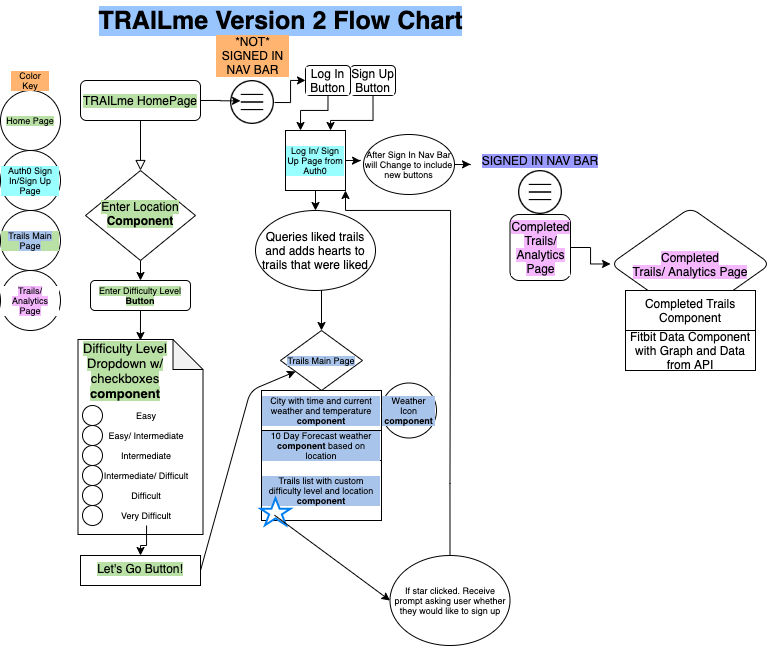

The diagram above was exported from draw.io. Its source (the exported page's mxGraphModel, read from the mxfile embedded in the PNG):
<mxGraphModel dx="925" dy="1329" grid="1" gridSize="10" guides="1" tooltips="1" connect="1" arrows="1" fold="1" page="1" pageScale="1" pageWidth="827" pageHeight="1169" math="0" shadow="0">
  <root>
    <mxCell id="WIyWlLk6GJQsqaUBKTNV-0" />
    <mxCell id="WIyWlLk6GJQsqaUBKTNV-1" parent="WIyWlLk6GJQsqaUBKTNV-0" />
    <mxCell id="WIyWlLk6GJQsqaUBKTNV-2" value="" style="rounded=0;html=1;jettySize=auto;orthogonalLoop=1;fontSize=11;endArrow=block;endFill=0;endSize=8;strokeWidth=1;shadow=0;labelBackgroundColor=none;edgeStyle=orthogonalEdgeStyle;" parent="WIyWlLk6GJQsqaUBKTNV-1" source="WIyWlLk6GJQsqaUBKTNV-3" target="WIyWlLk6GJQsqaUBKTNV-6" edge="1">
      <mxGeometry relative="1" as="geometry" />
    </mxCell>
    <mxCell id="pHLmmMFLqjmPprXNAKX_-73" style="edgeStyle=orthogonalEdgeStyle;rounded=0;orthogonalLoop=1;jettySize=auto;html=1;exitX=1;exitY=0.5;exitDx=0;exitDy=0;entryX=0.227;entryY=0.462;entryDx=0;entryDy=0;entryPerimeter=0;fontSize=9;" edge="1" parent="WIyWlLk6GJQsqaUBKTNV-1" source="WIyWlLk6GJQsqaUBKTNV-3" target="pHLmmMFLqjmPprXNAKX_-72">
      <mxGeometry relative="1" as="geometry" />
    </mxCell>
    <mxCell id="WIyWlLk6GJQsqaUBKTNV-3" value="TRAILme HomePage" style="rounded=1;whiteSpace=wrap;html=1;fontSize=12;glass=0;strokeWidth=1;shadow=0;labelBackgroundColor=#B9E0A5;" parent="WIyWlLk6GJQsqaUBKTNV-1" vertex="1">
      <mxGeometry x="160" y="80" width="120" height="40" as="geometry" />
    </mxCell>
    <mxCell id="pHLmmMFLqjmPprXNAKX_-50" style="edgeStyle=orthogonalEdgeStyle;rounded=0;orthogonalLoop=1;jettySize=auto;html=1;exitX=0.5;exitY=1;exitDx=0;exitDy=0;entryX=0.5;entryY=0;entryDx=0;entryDy=0;fontSize=9;" edge="1" parent="WIyWlLk6GJQsqaUBKTNV-1" source="WIyWlLk6GJQsqaUBKTNV-6" target="pHLmmMFLqjmPprXNAKX_-49">
      <mxGeometry relative="1" as="geometry" />
    </mxCell>
    <mxCell id="WIyWlLk6GJQsqaUBKTNV-6" value="&lt;span style=&quot;background-color: rgb(185 , 224 , 165)&quot;&gt;Enter Location&lt;br&gt;&lt;b&gt;Component&lt;/b&gt;&lt;/span&gt;" style="rhombus;whiteSpace=wrap;html=1;shadow=0;fontFamily=Helvetica;fontSize=12;align=center;strokeWidth=1;spacing=6;spacingTop=-4;" parent="WIyWlLk6GJQsqaUBKTNV-1" vertex="1">
      <mxGeometry x="165" y="170" width="110" height="90" as="geometry" />
    </mxCell>
    <mxCell id="pHLmmMFLqjmPprXNAKX_-1" value="TRAILme Version 2 Flow Chart" style="text;html=1;align=center;verticalAlign=middle;resizable=0;points=[];autosize=1;fontStyle=1;fontSize=25;labelBackgroundColor=#99C5FF;" vertex="1" parent="WIyWlLk6GJQsqaUBKTNV-1">
      <mxGeometry x="170" width="380" height="40" as="geometry" />
    </mxCell>
    <mxCell id="pHLmmMFLqjmPprXNAKX_-2" value="&lt;span style=&quot;background-color: rgb(185 , 224 , 165)&quot;&gt;Let's Go Button!&lt;/span&gt;" style="whiteSpace=wrap;html=1;shadow=0;strokeWidth=1;spacing=6;spacingTop=-4;" vertex="1" parent="WIyWlLk6GJQsqaUBKTNV-1">
      <mxGeometry x="160" y="555" width="120" height="30" as="geometry" />
    </mxCell>
    <mxCell id="pHLmmMFLqjmPprXNAKX_-6" value="" style="shape=note;whiteSpace=wrap;html=1;backgroundOutline=1;darkOpacity=0.05;shadow=0;strokeWidth=1;spacing=6;spacingTop=-4;" vertex="1" parent="WIyWlLk6GJQsqaUBKTNV-1">
      <mxGeometry x="157.5" y="339" width="125" height="195" as="geometry" />
    </mxCell>
    <mxCell id="pHLmmMFLqjmPprXNAKX_-10" value="" style="ellipse;whiteSpace=wrap;html=1;aspect=fixed;fontSize=25;" vertex="1" parent="WIyWlLk6GJQsqaUBKTNV-1">
      <mxGeometry x="162" y="405" width="20" height="20" as="geometry" />
    </mxCell>
    <mxCell id="pHLmmMFLqjmPprXNAKX_-14" value="&lt;span style=&quot;background-color: rgb(185 , 224 , 165)&quot;&gt;Difficulty Level Dropdown w/ checkboxes &lt;b&gt;component&lt;/b&gt;&lt;/span&gt;" style="text;html=1;strokeColor=none;fillColor=none;align=center;verticalAlign=middle;whiteSpace=wrap;rounded=0;fontSize=13;" vertex="1" parent="WIyWlLk6GJQsqaUBKTNV-1">
      <mxGeometry x="140" y="325" width="130" height="90" as="geometry" />
    </mxCell>
    <mxCell id="pHLmmMFLqjmPprXNAKX_-16" value="" style="ellipse;whiteSpace=wrap;html=1;aspect=fixed;fontSize=25;" vertex="1" parent="WIyWlLk6GJQsqaUBKTNV-1">
      <mxGeometry x="162" y="425" width="20" height="20" as="geometry" />
    </mxCell>
    <mxCell id="pHLmmMFLqjmPprXNAKX_-17" value="" style="ellipse;whiteSpace=wrap;html=1;aspect=fixed;fontSize=25;" vertex="1" parent="WIyWlLk6GJQsqaUBKTNV-1">
      <mxGeometry x="162" y="445" width="20" height="20" as="geometry" />
    </mxCell>
    <mxCell id="pHLmmMFLqjmPprXNAKX_-18" style="edgeStyle=orthogonalEdgeStyle;rounded=0;orthogonalLoop=1;jettySize=auto;html=1;exitX=0.5;exitY=1;exitDx=0;exitDy=0;exitPerimeter=0;fontSize=13;" edge="1" parent="WIyWlLk6GJQsqaUBKTNV-1" source="pHLmmMFLqjmPprXNAKX_-6" target="pHLmmMFLqjmPprXNAKX_-6">
      <mxGeometry relative="1" as="geometry" />
    </mxCell>
    <mxCell id="pHLmmMFLqjmPprXNAKX_-21" value="Intermediate/ Difficult" style="text;html=1;strokeColor=none;fillColor=none;align=center;verticalAlign=middle;whiteSpace=wrap;rounded=0;fontSize=9;" vertex="1" parent="WIyWlLk6GJQsqaUBKTNV-1">
      <mxGeometry x="177" y="465" width="98" height="20" as="geometry" />
    </mxCell>
    <mxCell id="pHLmmMFLqjmPprXNAKX_-24" value="" style="ellipse;whiteSpace=wrap;html=1;aspect=fixed;fontSize=25;" vertex="1" parent="WIyWlLk6GJQsqaUBKTNV-1">
      <mxGeometry x="162" y="465" width="20" height="20" as="geometry" />
    </mxCell>
    <mxCell id="pHLmmMFLqjmPprXNAKX_-25" value="" style="ellipse;whiteSpace=wrap;html=1;aspect=fixed;fontSize=25;" vertex="1" parent="WIyWlLk6GJQsqaUBKTNV-1">
      <mxGeometry x="162" y="485" width="20" height="20" as="geometry" />
    </mxCell>
    <mxCell id="pHLmmMFLqjmPprXNAKX_-26" value="" style="ellipse;whiteSpace=wrap;html=1;aspect=fixed;fontSize=25;" vertex="1" parent="WIyWlLk6GJQsqaUBKTNV-1">
      <mxGeometry x="162" y="505" width="20" height="20" as="geometry" />
    </mxCell>
    <mxCell id="pHLmmMFLqjmPprXNAKX_-28" value="Difficult" style="text;html=1;strokeColor=none;fillColor=none;align=center;verticalAlign=middle;whiteSpace=wrap;rounded=0;fontSize=9;" vertex="1" parent="WIyWlLk6GJQsqaUBKTNV-1">
      <mxGeometry x="177" y="485" width="98" height="20" as="geometry" />
    </mxCell>
    <mxCell id="pHLmmMFLqjmPprXNAKX_-29" value="Intermediate" style="text;html=1;strokeColor=none;fillColor=none;align=center;verticalAlign=middle;whiteSpace=wrap;rounded=0;fontSize=9;" vertex="1" parent="WIyWlLk6GJQsqaUBKTNV-1">
      <mxGeometry x="177" y="445" width="98" height="20" as="geometry" />
    </mxCell>
    <mxCell id="pHLmmMFLqjmPprXNAKX_-30" value="Easy/ Intermediate" style="text;html=1;strokeColor=none;fillColor=none;align=center;verticalAlign=middle;whiteSpace=wrap;rounded=0;fontSize=9;" vertex="1" parent="WIyWlLk6GJQsqaUBKTNV-1">
      <mxGeometry x="177" y="425" width="98" height="20" as="geometry" />
    </mxCell>
    <mxCell id="pHLmmMFLqjmPprXNAKX_-31" value="Easy" style="text;html=1;strokeColor=none;fillColor=none;align=center;verticalAlign=middle;whiteSpace=wrap;rounded=0;fontSize=9;" vertex="1" parent="WIyWlLk6GJQsqaUBKTNV-1">
      <mxGeometry x="177" y="405" width="98" height="20" as="geometry" />
    </mxCell>
    <mxCell id="pHLmmMFLqjmPprXNAKX_-53" style="edgeStyle=orthogonalEdgeStyle;rounded=0;orthogonalLoop=1;jettySize=auto;html=1;entryX=0.5;entryY=0;entryDx=0;entryDy=0;fontSize=9;" edge="1" parent="WIyWlLk6GJQsqaUBKTNV-1" source="pHLmmMFLqjmPprXNAKX_-32" target="pHLmmMFLqjmPprXNAKX_-2">
      <mxGeometry relative="1" as="geometry" />
    </mxCell>
    <mxCell id="pHLmmMFLqjmPprXNAKX_-32" value="Very Difficult" style="text;html=1;strokeColor=none;fillColor=none;align=center;verticalAlign=middle;whiteSpace=wrap;rounded=0;fontSize=9;" vertex="1" parent="WIyWlLk6GJQsqaUBKTNV-1">
      <mxGeometry x="177" y="505" width="98" height="20" as="geometry" />
    </mxCell>
    <mxCell id="pHLmmMFLqjmPprXNAKX_-90" style="edgeStyle=orthogonalEdgeStyle;rounded=0;orthogonalLoop=1;jettySize=auto;html=1;exitX=0.5;exitY=1;exitDx=0;exitDy=0;entryX=0.25;entryY=0;entryDx=0;entryDy=0;fontSize=9;" edge="1" parent="WIyWlLk6GJQsqaUBKTNV-1" source="pHLmmMFLqjmPprXNAKX_-33" target="pHLmmMFLqjmPprXNAKX_-59">
      <mxGeometry relative="1" as="geometry">
        <Array as="points">
          <mxPoint x="407" y="110" />
          <mxPoint x="380" y="110" />
        </Array>
      </mxGeometry>
    </mxCell>
    <mxCell id="pHLmmMFLqjmPprXNAKX_-33" value="Log In Button" style="whiteSpace=wrap;html=1;rounded=1;shadow=0;strokeWidth=1;glass=0;labelBackgroundColor=#ffffff;" vertex="1" parent="WIyWlLk6GJQsqaUBKTNV-1">
      <mxGeometry x="385" y="65" width="45" height="30" as="geometry" />
    </mxCell>
    <mxCell id="pHLmmMFLqjmPprXNAKX_-36" value="Trails list with custom difficulty level and location &lt;b&gt;component&lt;/b&gt;" style="whiteSpace=wrap;html=1;fontSize=9;labelBackgroundColor=#A9C4EB;" vertex="1" parent="WIyWlLk6GJQsqaUBKTNV-1">
      <mxGeometry x="341" y="460" width="120" height="60" as="geometry" />
    </mxCell>
    <mxCell id="pHLmmMFLqjmPprXNAKX_-38" value="Trails Main Page" style="rhombus;whiteSpace=wrap;html=1;fontSize=9;labelBackgroundColor=#A9C4EB;" vertex="1" parent="WIyWlLk6GJQsqaUBKTNV-1">
      <mxGeometry x="360" y="330" width="82" height="60" as="geometry" />
    </mxCell>
    <mxCell id="pHLmmMFLqjmPprXNAKX_-42" value="" style="endArrow=classic;html=1;fontSize=9;exitX=1;exitY=0.5;exitDx=0;exitDy=0;" edge="1" parent="WIyWlLk6GJQsqaUBKTNV-1" source="pHLmmMFLqjmPprXNAKX_-2" target="pHLmmMFLqjmPprXNAKX_-38">
      <mxGeometry width="50" height="50" relative="1" as="geometry">
        <mxPoint x="275" y="500" as="sourcePoint" />
        <mxPoint x="325" y="450" as="targetPoint" />
        <Array as="points">
          <mxPoint x="330" y="390" />
        </Array>
      </mxGeometry>
    </mxCell>
    <mxCell id="pHLmmMFLqjmPprXNAKX_-43" value="10 Day Forecast weather &lt;b&gt;component&lt;/b&gt; based on location" style="rounded=0;whiteSpace=wrap;html=1;fontSize=9;labelBackgroundColor=#A9C4EB;" vertex="1" parent="WIyWlLk6GJQsqaUBKTNV-1">
      <mxGeometry x="341" y="430" width="120" height="30" as="geometry" />
    </mxCell>
    <mxCell id="pHLmmMFLqjmPprXNAKX_-44" value="City with time and current weather and temperature &lt;b&gt;component&lt;/b&gt;" style="rounded=0;whiteSpace=wrap;html=1;fontSize=9;labelBackgroundColor=#A9C4EB;" vertex="1" parent="WIyWlLk6GJQsqaUBKTNV-1">
      <mxGeometry x="341" y="390" width="120" height="40" as="geometry" />
    </mxCell>
    <mxCell id="pHLmmMFLqjmPprXNAKX_-45" value="Weather&lt;br&gt;Icon &lt;b&gt;component&lt;/b&gt;" style="ellipse;whiteSpace=wrap;html=1;aspect=fixed;fontSize=9;labelBackgroundColor=#A9C4EB;" vertex="1" parent="WIyWlLk6GJQsqaUBKTNV-1">
      <mxGeometry x="461" y="382.5" width="55" height="55" as="geometry" />
    </mxCell>
    <mxCell id="pHLmmMFLqjmPprXNAKX_-52" style="edgeStyle=orthogonalEdgeStyle;rounded=0;orthogonalLoop=1;jettySize=auto;html=1;exitX=0.5;exitY=1;exitDx=0;exitDy=0;entryX=0.615;entryY=0.167;entryDx=0;entryDy=0;entryPerimeter=0;fontSize=9;" edge="1" parent="WIyWlLk6GJQsqaUBKTNV-1" source="pHLmmMFLqjmPprXNAKX_-49" target="pHLmmMFLqjmPprXNAKX_-14">
      <mxGeometry relative="1" as="geometry" />
    </mxCell>
    <mxCell id="pHLmmMFLqjmPprXNAKX_-49" value="&lt;span style=&quot;background-color: rgb(185 , 224 , 165)&quot;&gt;Enter Difficulty Level &lt;b&gt;Button&lt;/b&gt;&lt;/span&gt;" style="rounded=1;whiteSpace=wrap;html=1;fontSize=9;" vertex="1" parent="WIyWlLk6GJQsqaUBKTNV-1">
      <mxGeometry x="170" y="280" width="100" height="30" as="geometry" />
    </mxCell>
    <mxCell id="pHLmmMFLqjmPprXNAKX_-56" style="edgeStyle=orthogonalEdgeStyle;rounded=0;orthogonalLoop=1;jettySize=auto;html=1;exitX=0.5;exitY=1;exitDx=0;exitDy=0;fontSize=9;" edge="1" parent="WIyWlLk6GJQsqaUBKTNV-1" source="pHLmmMFLqjmPprXNAKX_-54" target="pHLmmMFLqjmPprXNAKX_-38">
      <mxGeometry relative="1" as="geometry">
        <Array as="points">
          <mxPoint x="401" y="240" />
        </Array>
      </mxGeometry>
    </mxCell>
    <mxCell id="pHLmmMFLqjmPprXNAKX_-54" value="Queries liked trails and adds hearts to trails that were liked" style="ellipse;whiteSpace=wrap;html=1;rounded=1;shadow=0;strokeWidth=1;glass=0;" vertex="1" parent="WIyWlLk6GJQsqaUBKTNV-1">
      <mxGeometry x="335" y="210" width="120" height="80" as="geometry" />
    </mxCell>
    <mxCell id="pHLmmMFLqjmPprXNAKX_-100" style="edgeStyle=orthogonalEdgeStyle;rounded=0;orthogonalLoop=1;jettySize=auto;html=1;exitX=0.5;exitY=0;exitDx=0;exitDy=0;entryX=1;entryY=1;entryDx=0;entryDy=0;fontSize=12;" edge="1" parent="WIyWlLk6GJQsqaUBKTNV-1" source="pHLmmMFLqjmPprXNAKX_-57" target="pHLmmMFLqjmPprXNAKX_-59">
      <mxGeometry relative="1" as="geometry">
        <Array as="points">
          <mxPoint x="530" y="483" />
          <mxPoint x="530" y="210" />
          <mxPoint x="425" y="210" />
        </Array>
      </mxGeometry>
    </mxCell>
    <mxCell id="pHLmmMFLqjmPprXNAKX_-57" value="If star clicked. Receive prompt asking user whether they would like to sign up" style="ellipse;whiteSpace=wrap;html=1;fontSize=9;" vertex="1" parent="WIyWlLk6GJQsqaUBKTNV-1">
      <mxGeometry x="469.5" y="555" width="120" height="90" as="geometry" />
    </mxCell>
    <mxCell id="pHLmmMFLqjmPprXNAKX_-60" style="edgeStyle=orthogonalEdgeStyle;rounded=0;orthogonalLoop=1;jettySize=auto;html=1;exitX=0.5;exitY=1;exitDx=0;exitDy=0;entryX=0.5;entryY=0;entryDx=0;entryDy=0;fontSize=9;" edge="1" parent="WIyWlLk6GJQsqaUBKTNV-1" source="pHLmmMFLqjmPprXNAKX_-59" target="pHLmmMFLqjmPprXNAKX_-54">
      <mxGeometry relative="1" as="geometry" />
    </mxCell>
    <mxCell id="pHLmmMFLqjmPprXNAKX_-97" style="edgeStyle=orthogonalEdgeStyle;rounded=0;orthogonalLoop=1;jettySize=auto;html=1;exitX=1;exitY=0.5;exitDx=0;exitDy=0;fontSize=12;" edge="1" parent="WIyWlLk6GJQsqaUBKTNV-1" source="pHLmmMFLqjmPprXNAKX_-59">
      <mxGeometry relative="1" as="geometry">
        <mxPoint x="440" y="160.31034482758628" as="targetPoint" />
      </mxGeometry>
    </mxCell>
    <mxCell id="pHLmmMFLqjmPprXNAKX_-59" value="Log In/ Sign Up Page from Auth0" style="whiteSpace=wrap;html=1;aspect=fixed;fontSize=9;labelBackgroundColor=#99FFFF;" vertex="1" parent="WIyWlLk6GJQsqaUBKTNV-1">
      <mxGeometry x="365" y="130" width="60" height="60" as="geometry" />
    </mxCell>
    <mxCell id="pHLmmMFLqjmPprXNAKX_-66" value="Home Page" style="ellipse;whiteSpace=wrap;html=1;aspect=fixed;labelBackgroundColor=#B9E0A5;fontSize=9;" vertex="1" parent="WIyWlLk6GJQsqaUBKTNV-1">
      <mxGeometry x="80" y="90" width="60" height="60" as="geometry" />
    </mxCell>
    <mxCell id="pHLmmMFLqjmPprXNAKX_-68" value="&lt;span&gt;Auth0 Sign In/Sign Up Page&lt;/span&gt;" style="ellipse;whiteSpace=wrap;html=1;aspect=fixed;labelBackgroundColor=#99FFFF;fontSize=9;" vertex="1" parent="WIyWlLk6GJQsqaUBKTNV-1">
      <mxGeometry x="80" y="150" width="60" height="60" as="geometry" />
    </mxCell>
    <mxCell id="pHLmmMFLqjmPprXNAKX_-69" value="&lt;span style=&quot;background-color: rgb(169 , 196 , 235)&quot;&gt;Trails Main Page&lt;/span&gt;" style="ellipse;whiteSpace=wrap;html=1;aspect=fixed;labelBackgroundColor=#B9E0A5;fontSize=9;" vertex="1" parent="WIyWlLk6GJQsqaUBKTNV-1">
      <mxGeometry x="80" y="210" width="60" height="60" as="geometry" />
    </mxCell>
    <mxCell id="pHLmmMFLqjmPprXNAKX_-70" value="&lt;span style=&quot;&quot;&gt;Color Key&lt;/span&gt;" style="text;html=1;strokeColor=none;fillColor=none;align=center;verticalAlign=middle;whiteSpace=wrap;rounded=0;labelBackgroundColor=#FFB570;fontSize=9;" vertex="1" parent="WIyWlLk6GJQsqaUBKTNV-1">
      <mxGeometry x="90" y="70" width="40" height="20" as="geometry" />
    </mxCell>
    <mxCell id="pHLmmMFLqjmPprXNAKX_-71" value="" style="html=1;verticalLabelPosition=bottom;align=center;labelBackgroundColor=#ffffff;verticalAlign=top;strokeWidth=2;strokeColor=#0080F0;shadow=0;dashed=0;shape=mxgraph.ios7.icons.star;fontSize=9;" vertex="1" parent="WIyWlLk6GJQsqaUBKTNV-1">
      <mxGeometry x="340" y="497.7" width="30" height="27" as="geometry" />
    </mxCell>
    <mxCell id="pHLmmMFLqjmPprXNAKX_-89" style="edgeStyle=orthogonalEdgeStyle;rounded=0;orthogonalLoop=1;jettySize=auto;html=1;exitX=1;exitY=0.5;exitDx=0;exitDy=0;fontSize=9;" edge="1" parent="WIyWlLk6GJQsqaUBKTNV-1" source="pHLmmMFLqjmPprXNAKX_-72" target="pHLmmMFLqjmPprXNAKX_-33">
      <mxGeometry relative="1" as="geometry">
        <Array as="points">
          <mxPoint x="370" y="102" />
          <mxPoint x="370" y="80" />
        </Array>
      </mxGeometry>
    </mxCell>
    <mxCell id="pHLmmMFLqjmPprXNAKX_-72" value="" style="shape=image;html=1;verticalAlign=top;verticalLabelPosition=bottom;labelBackgroundColor=#ffffff;imageAspect=0;aspect=fixed;image=https://cdn1.iconfinder.com/data/icons/arrows-elements-outline/128/ic_round_hamburger_menu-128.png;fontSize=9;" vertex="1" parent="WIyWlLk6GJQsqaUBKTNV-1">
      <mxGeometry x="310" y="80" width="44" height="44" as="geometry" />
    </mxCell>
    <mxCell id="pHLmmMFLqjmPprXNAKX_-91" style="edgeStyle=orthogonalEdgeStyle;rounded=0;orthogonalLoop=1;jettySize=auto;html=1;exitX=0.5;exitY=1;exitDx=0;exitDy=0;entryX=0.75;entryY=0;entryDx=0;entryDy=0;fontSize=9;" edge="1" parent="WIyWlLk6GJQsqaUBKTNV-1" source="pHLmmMFLqjmPprXNAKX_-78" target="pHLmmMFLqjmPprXNAKX_-59">
      <mxGeometry relative="1" as="geometry">
        <Array as="points">
          <mxPoint x="453" y="120" />
          <mxPoint x="410" y="120" />
        </Array>
      </mxGeometry>
    </mxCell>
    <mxCell id="pHLmmMFLqjmPprXNAKX_-78" value="Sign Up Button" style="whiteSpace=wrap;html=1;rounded=1;shadow=0;strokeWidth=1;glass=0;labelBackgroundColor=#ffffff;" vertex="1" parent="WIyWlLk6GJQsqaUBKTNV-1">
      <mxGeometry x="430" y="65" width="45" height="30" as="geometry" />
    </mxCell>
    <mxCell id="pHLmmMFLqjmPprXNAKX_-92" value="" style="shape=image;html=1;verticalAlign=top;verticalLabelPosition=bottom;labelBackgroundColor=#ffffff;imageAspect=0;aspect=fixed;image=https://cdn1.iconfinder.com/data/icons/arrows-elements-outline/128/ic_round_hamburger_menu-128.png;fontSize=9;" vertex="1" parent="WIyWlLk6GJQsqaUBKTNV-1">
      <mxGeometry x="598" y="170" width="44" height="44" as="geometry" />
    </mxCell>
    <mxCell id="pHLmmMFLqjmPprXNAKX_-93" value="SIGNED IN NAV BAR" style="text;html=1;strokeColor=none;fillColor=none;align=center;verticalAlign=middle;whiteSpace=wrap;rounded=0;labelBackgroundColor=#9999FF;fontSize=12;" vertex="1" parent="WIyWlLk6GJQsqaUBKTNV-1">
      <mxGeometry x="560" y="130" width="120" height="60" as="geometry" />
    </mxCell>
    <mxCell id="pHLmmMFLqjmPprXNAKX_-99" style="edgeStyle=orthogonalEdgeStyle;rounded=0;orthogonalLoop=1;jettySize=auto;html=1;exitX=1;exitY=0.5;exitDx=0;exitDy=0;fontSize=12;" edge="1" parent="WIyWlLk6GJQsqaUBKTNV-1" source="pHLmmMFLqjmPprXNAKX_-94">
      <mxGeometry relative="1" as="geometry">
        <mxPoint x="550" y="163.75862068965523" as="targetPoint" />
      </mxGeometry>
    </mxCell>
    <mxCell id="pHLmmMFLqjmPprXNAKX_-94" value="After Sign In Nav Bar will Change to include new buttons" style="ellipse;whiteSpace=wrap;html=1;labelBackgroundColor=none;fontSize=9;" vertex="1" parent="WIyWlLk6GJQsqaUBKTNV-1">
      <mxGeometry x="443" y="134" width="91" height="60" as="geometry" />
    </mxCell>
    <mxCell id="pHLmmMFLqjmPprXNAKX_-95" value="*NOT* SIGNED IN NAV BAR" style="text;html=1;strokeColor=none;fillColor=none;align=center;verticalAlign=middle;whiteSpace=wrap;rounded=0;labelBackgroundColor=#FFB570;fontSize=12;" vertex="1" parent="WIyWlLk6GJQsqaUBKTNV-1">
      <mxGeometry x="294.5" y="30" width="75" height="50" as="geometry" />
    </mxCell>
    <mxCell id="pHLmmMFLqjmPprXNAKX_-102" value="" style="edgeStyle=orthogonalEdgeStyle;rounded=0;orthogonalLoop=1;jettySize=auto;html=1;fontSize=12;" edge="1" parent="WIyWlLk6GJQsqaUBKTNV-1" source="pHLmmMFLqjmPprXNAKX_-96" target="pHLmmMFLqjmPprXNAKX_-101">
      <mxGeometry relative="1" as="geometry" />
    </mxCell>
    <mxCell id="pHLmmMFLqjmPprXNAKX_-96" value="&lt;span style=&quot;background-color: rgb(245 , 184 , 255)&quot;&gt;Completed&lt;br&gt;Trails/ Analytics Page&lt;/span&gt;" style="whiteSpace=wrap;html=1;rounded=1;shadow=0;strokeWidth=1;glass=0;labelBackgroundColor=#ffffff;" vertex="1" parent="WIyWlLk6GJQsqaUBKTNV-1">
      <mxGeometry x="589.5" y="214" width="60.5" height="66" as="geometry" />
    </mxCell>
    <mxCell id="pHLmmMFLqjmPprXNAKX_-101" value="&lt;span style=&quot;background-color: rgb(245 , 184 , 255)&quot;&gt;&lt;span&gt;Completed&lt;/span&gt;&lt;br&gt;&lt;span&gt;Trails/ Analytics Page&lt;/span&gt;&lt;/span&gt;" style="rhombus;whiteSpace=wrap;html=1;rounded=1;shadow=0;strokeWidth=1;glass=0;labelBackgroundColor=#ffffff;" vertex="1" parent="WIyWlLk6GJQsqaUBKTNV-1">
      <mxGeometry x="690" y="207" width="160" height="113" as="geometry" />
    </mxCell>
    <mxCell id="pHLmmMFLqjmPprXNAKX_-103" value="" style="endArrow=classic;html=1;fontSize=12;entryX=0;entryY=0.5;entryDx=0;entryDy=0;" edge="1" parent="WIyWlLk6GJQsqaUBKTNV-1" target="pHLmmMFLqjmPprXNAKX_-57">
      <mxGeometry width="50" height="50" relative="1" as="geometry">
        <mxPoint x="354" y="514.66" as="sourcePoint" />
        <mxPoint x="404" y="514.66" as="targetPoint" />
      </mxGeometry>
    </mxCell>
    <mxCell id="pHLmmMFLqjmPprXNAKX_-104" value="Completed Trails Component" style="rounded=0;whiteSpace=wrap;html=1;labelBackgroundColor=none;fontSize=12;" vertex="1" parent="WIyWlLk6GJQsqaUBKTNV-1">
      <mxGeometry x="705" y="290" width="130" height="40" as="geometry" />
    </mxCell>
    <mxCell id="pHLmmMFLqjmPprXNAKX_-105" value="Fitbit Data Component with Graph and Data from API" style="rounded=0;whiteSpace=wrap;html=1;labelBackgroundColor=none;fontSize=12;" vertex="1" parent="WIyWlLk6GJQsqaUBKTNV-1">
      <mxGeometry x="705" y="330" width="130" height="40" as="geometry" />
    </mxCell>
    <mxCell id="pHLmmMFLqjmPprXNAKX_-109" value="&lt;span style=&quot;background-color: rgb(245 , 184 , 255)&quot;&gt;Trails/ Analytics Page&lt;/span&gt;" style="ellipse;whiteSpace=wrap;html=1;aspect=fixed;labelBackgroundColor=#ffffff;fontSize=9;" vertex="1" parent="WIyWlLk6GJQsqaUBKTNV-1">
      <mxGeometry x="80" y="270" width="60" height="60" as="geometry" />
    </mxCell>
  </root>
</mxGraphModel>